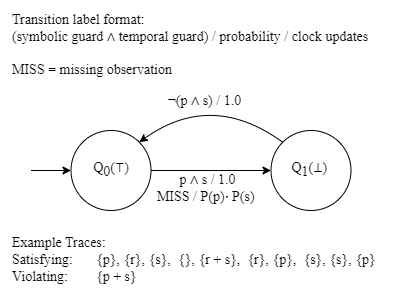

The diagram above was exported from draw.io. Its source (the exported page's mxGraphModel, read from the mxfile embedded in the PNG):
<mxGraphModel dx="1418" dy="828" grid="1" gridSize="10" guides="1" tooltips="1" connect="1" arrows="1" fold="1" page="0" pageScale="1" pageWidth="827" pageHeight="1169" math="1" shadow="0">
  <root>
    <mxCell id="0" />
    <mxCell id="1" parent="0" />
    <mxCell id="eXS6-qyKMcrAvXM_bSSz-4" value="" style="ellipse;whiteSpace=wrap;html=1;aspect=fixed;fontFamily=Latin Modern Roman;fontSize=14;" parent="1" vertex="1">
      <mxGeometry x="659.5" y="360" width="80" height="80" as="geometry" />
    </mxCell>
    <mxCell id="eXS6-qyKMcrAvXM_bSSz-6" value="&lt;span style=&quot;font-size: 14px;&quot;&gt;Q&lt;/span&gt;&lt;sub style=&quot;font-size: 14px;&quot;&gt;1&lt;/sub&gt;&lt;span style=&quot;font-size: 14px;&quot;&gt;(&lt;/span&gt;&lt;span style=&quot;font-size: 14px;&quot;&gt;⊥)&lt;/span&gt;&lt;span style=&quot;font-size: 14px; background-color: initial;&quot;&gt;&amp;nbsp;&lt;/span&gt;" style="text;html=1;align=center;verticalAlign=middle;whiteSpace=wrap;rounded=0;fontFamily=Latin Modern Roman;fontSize=14;" parent="1" vertex="1">
      <mxGeometry x="659.5" y="385" width="80" height="30" as="geometry" />
    </mxCell>
    <mxCell id="eXS6-qyKMcrAvXM_bSSz-11" value="" style="endArrow=classic;html=1;rounded=0;curved=1;exitX=1;exitY=0.5;exitDx=0;exitDy=0;entryX=0;entryY=0.5;entryDx=0;entryDy=0;fontFamily=Latin Modern Roman;fontSize=14;" parent="1" target="eXS6-qyKMcrAvXM_bSSz-4" edge="1">
      <mxGeometry width="50" height="50" relative="1" as="geometry">
        <mxPoint x="539.5" y="400" as="sourcePoint" />
        <mxPoint x="761.5" y="382" as="targetPoint" />
        <Array as="points" />
      </mxGeometry>
    </mxCell>
    <mxCell id="eXS6-qyKMcrAvXM_bSSz-21" value="p ∧ s / 1.0&lt;div style=&quot;font-size: 14px;&quot;&gt;MISS / P(p)\(\cdot\) P(s)&amp;nbsp;&lt;/div&gt;" style="edgeLabel;html=1;align=center;verticalAlign=middle;resizable=0;points=[];fontFamily=Latin Modern Roman;fontSize=14;" parent="eXS6-qyKMcrAvXM_bSSz-11" vertex="1" connectable="0">
      <mxGeometry x="-0.2497" y="22" relative="1" as="geometry">
        <mxPoint x="11" y="39" as="offset" />
      </mxGeometry>
    </mxCell>
    <mxCell id="eXS6-qyKMcrAvXM_bSSz-19" value="" style="ellipse;whiteSpace=wrap;html=1;aspect=fixed;fontFamily=Latin Modern Roman;fontSize=14;" parent="1" vertex="1">
      <mxGeometry x="459.5" y="360" width="80" height="80" as="geometry" />
    </mxCell>
    <mxCell id="eXS6-qyKMcrAvXM_bSSz-20" value="&lt;div style=&quot;font-size: 14px;&quot;&gt;&lt;font style=&quot;font-size: 14px;&quot;&gt;Q&lt;/font&gt;&lt;span style=&quot;font-size: 14px;&quot;&gt;&lt;sub style=&quot;font-size: 14px;&quot;&gt;0&lt;/sub&gt;&lt;/span&gt;&lt;font style=&quot;font-size: 14px;&quot;&gt;(⊤)&lt;/font&gt;&lt;/div&gt;" style="text;html=1;align=center;verticalAlign=middle;whiteSpace=wrap;rounded=0;fontFamily=Latin Modern Roman;fontSize=14;" parent="1" vertex="1">
      <mxGeometry x="459.5" y="385" width="80" height="30" as="geometry" />
    </mxCell>
    <mxCell id="eXS6-qyKMcrAvXM_bSSz-28" value="" style="endArrow=classic;html=1;rounded=0;exitX=0;exitY=0;exitDx=0;exitDy=0;entryX=1;entryY=0;entryDx=0;entryDy=0;curved=1;fontFamily=Latin Modern Roman;fontSize=14;" parent="1" source="eXS6-qyKMcrAvXM_bSSz-4" target="eXS6-qyKMcrAvXM_bSSz-19" edge="1">
      <mxGeometry width="50" height="50" relative="1" as="geometry">
        <mxPoint x="620" y="360" as="sourcePoint" />
        <mxPoint x="670" y="310" as="targetPoint" />
        <Array as="points">
          <mxPoint x="600" y="320" />
        </Array>
      </mxGeometry>
    </mxCell>
    <mxCell id="eXS6-qyKMcrAvXM_bSSz-29" value="¬(p ∧ s) / 1.0" style="edgeLabel;html=1;align=center;verticalAlign=middle;resizable=0;points=[];fontFamily=Latin Modern Roman;fontSize=14;" parent="eXS6-qyKMcrAvXM_bSSz-28" vertex="1" connectable="0">
      <mxGeometry x="0.3993" y="52" relative="1" as="geometry">
        <mxPoint x="-9" y="-53" as="offset" />
      </mxGeometry>
    </mxCell>
    <mxCell id="ySPsLh3YcXfImqsENNEm-5" value="" style="endArrow=classic;html=1;rounded=0;fontFamily=Latin Modern Roman;fontSize=14;" parent="1" edge="1">
      <mxGeometry width="50" height="50" relative="1" as="geometry">
        <mxPoint x="419.5" y="400" as="sourcePoint" />
        <mxPoint x="459.5" y="400" as="targetPoint" />
      </mxGeometry>
    </mxCell>
    <mxCell id="nen3sMYV5CGKsYSC4NuP-1" value="&lt;div style=&quot;font-size: 14px;&quot;&gt;&lt;div style=&quot;font-size: 14px;&quot; class=&quot;cm-line&quot;&gt;Transition label format:&lt;/div&gt;&lt;div style=&quot;font-size: 14px;&quot; class=&quot;cm-line&quot;&gt;&lt;span style=&quot;background-color: initial; font-size: 14px;&quot;&gt;(symbolic guard ∧ temporal guard) / probability / clock updates&lt;/span&gt;&lt;/div&gt;&lt;/div&gt;&lt;div style=&quot;font-size: 14px;&quot; class=&quot;cm-line&quot;&gt;&lt;span style=&quot;background-color: initial; font-size: 14px;&quot;&gt;&lt;br style=&quot;font-size: 14px;&quot;&gt;&lt;/span&gt;&lt;/div&gt;&lt;div style=&quot;font-size: 14px;&quot;&gt;&lt;span style=&quot;background-color: initial; font-size: 14px;&quot;&gt;MISS = missing observation&lt;/span&gt;&lt;/div&gt;" style="text;html=1;align=left;verticalAlign=middle;whiteSpace=wrap;rounded=0;fontSize=14;fontFamily=Latin Modern Roman;textShadow=0;spacingLeft=0;" parent="1" vertex="1">
      <mxGeometry x="399" y="240" width="361" height="70" as="geometry" />
    </mxCell>
    <mxCell id="nen3sMYV5CGKsYSC4NuP-2" value="&lt;font style=&quot;font-size: 14px;&quot;&gt;Example Traces:&lt;/font&gt;&lt;div style=&quot;font-size: 14px;&quot;&gt;&lt;font style=&quot;font-size: 14px;&quot;&gt;Satisfying:&amp;nbsp;&lt;span style=&quot;white-space: pre; font-size: 14px;&quot;&gt;&#09;&lt;/span&gt;{p},&amp;nbsp;&lt;/font&gt;&lt;span style=&quot;font-size: 14px; background-color: initial;&quot;&gt;{r},&amp;nbsp;&lt;/span&gt;&lt;span style=&quot;font-size: 14px; background-color: initial;&quot;&gt;{s},&amp;nbsp;&amp;nbsp;&lt;/span&gt;&lt;span style=&quot;font-size: 14px; background-color: initial;&quot;&gt;{},&amp;nbsp;&lt;/span&gt;&lt;span style=&quot;font-size: 14px; background-color: initial;&quot;&gt;{r + s},&amp;nbsp;&amp;nbsp;&lt;/span&gt;&lt;span style=&quot;font-size: 14px; background-color: initial;&quot;&gt;{r},&amp;nbsp;&lt;/span&gt;&lt;span style=&quot;font-size: 14px; background-color: initial;&quot;&gt;{p},&lt;/span&gt;&lt;span style=&quot;background-color: initial; font-size: 14px;&quot;&gt;&amp;nbsp; {s}, {s}, {p}&lt;/span&gt;&lt;/div&gt;&lt;div style=&quot;font-size: 14px;&quot;&gt;&lt;span style=&quot;background-color: initial; font-size: 14px;&quot;&gt;Violating:&amp;nbsp;&lt;span style=&quot;white-space: pre; font-size: 14px;&quot;&gt;&#09;&lt;/span&gt;{p + s}&lt;/span&gt;&lt;/div&gt;" style="text;html=1;align=left;verticalAlign=middle;whiteSpace=wrap;rounded=0;fontSize=14;fontFamily=Latin Modern Roman;" parent="1" vertex="1">
      <mxGeometry x="399" y="460" width="387" height="60" as="geometry" />
    </mxCell>
  </root>
</mxGraphModel>